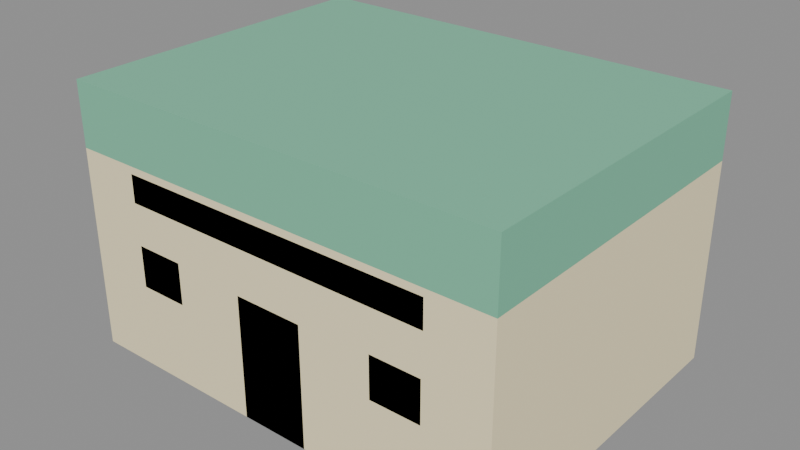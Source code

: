 # Source: gedung_fotokopi.blend  (saved by Blender 5.3.31; exported with 4.5.12 LTS)
import bpy
from mathutils import Matrix  # noqa: F401  (used for matrix-valued properties, if any)

bpy.ops.wm.read_factory_settings(use_empty=True)
scene = bpy.context.scene
scene.name = 'Scene'

# ---- images (referenced by path relative to the original .blend; pixels are not part of the script)
import os
ASSET_DIR = os.environ.get("B2B_ASSET_DIR", "")  # directory of the original .blend (textures are referenced by path, not embedded)
HERE = os.path.dirname(os.path.abspath(__file__))  # packed textures are extracted next to this script under _unpacked/

def load_image(name, relpath, width, height, colorspace="sRGB"):
    """Load a texture the original file referenced (path relative to the .blend, or extracted next to this script)."""
    p = next((c for c in (os.path.join(HERE, relpath), os.path.join(ASSET_DIR, relpath)) if relpath and os.path.exists(c)), "")
    if p:
        img = bpy.data.images.load(p, check_existing=True)
        img.name = name
    else:  # same state as the original file: an image datablock whose file is absent (Cycles renders it pink)
        img = bpy.data.images.new(name, width, height)
        img.source = "FILE"
        img.filepath = "//" + (relpath or name)
    img.colorspace_settings.name = colorspace
    return img
img_palet_gedung_fotokopi = load_image('palet_gedung_fotokopi', '_unpacked/palet_gedung_fotokopi.69cb1125.png', 16, 4, 'sRGB')

# ---- materials (node trees are filled in below, after node groups)
mat_palet_gedung_fotokopi = bpy.data.materials.new('palet_gedung_fotokopi')

# ---- material node trees
mat_palet_gedung_fotokopi.use_nodes = True; mat_palet_gedung_fotokopi.node_tree.nodes.clear()
_N = mat_palet_gedung_fotokopi.node_tree.nodes; _L = mat_palet_gedung_fotokopi.node_tree.links
n0 = _N.new('ShaderNodeBsdfPrincipled'); n0.name = 'Principled BSDF'; n0.location = (-200, 100)
n0.inputs[10].default_value = 0.005
n1 = _N.new('ShaderNodeOutputMaterial'); n1.name = 'Material Output'; n1.location = (200, 100)
n2 = _N.new('ShaderNodeTexImage'); n2.name = 'Image Texture'; n2.location = (0, 0)
n2.image = img_palet_gedung_fotokopi
n2.interpolation = 'Closest'
_L.new(n0.outputs[0], n1.inputs[0])
_L.new(n2.outputs[0], n0.inputs[0])
n1.is_active_output = True

# ---- meshes
me_gedung_fotokopi = bpy.data.meshes.new('gedung_fotokopi')
me_gedung_fotokopi.from_pydata([(-4.0, -3.0, 0.0), (-4.0, -3.0, 3.648), (-4.0, 3.0, 0.0), (-4.0, 3.0, 3.648), (4.0, -3.0, 0.0), (4.0, -3.0, 3.648), (4.0, 3.0, 0.0), (4.0, 3.0, 3.648), (-4.0, -3.0, 3.648), (-4.0, -3.0, 4.8), (-4.0, 3.0, 3.648), (-4.0, 3.0, 4.8), (4.0, -3.0, 3.648), (4.0, -3.0, 4.8), (4.0, 3.0, 3.648), (4.0, 3.0, 4.8), (-0.625, -3.0, 0.0), (-0.625, -3.0, 2.2), (-0.625, -2.955, 0.0), (-0.625, -2.955, 2.2), (0.625, -3.0, 0.0), (0.625, -3.0, 2.2), (0.625, -2.955, 0.0), (0.625, -2.955, 2.2), (-2.85, -3.0, 1.522), (-2.85, -3.0, 2.272), (-2.85, -2.965, 1.522), (-2.85, -2.965, 2.272), (-1.95, -3.0, 1.522), (-1.95, -3.0, 2.272), (-1.95, -2.965, 1.522), (-1.95, -2.965, 2.272), (1.95, -3.0, 1.522), (1.95, -3.0, 2.272), (1.95, -2.965, 1.522), (1.95, -2.965, 2.272), (2.85, -3.0, 1.522), (2.85, -3.0, 2.272), (2.85, -2.965, 1.522), (2.85, -2.965, 2.272), (-2.88, -3.0, 3.018), (-2.88, -3.0, 3.518), (-2.88, -2.93, 3.018), (-2.88, -2.93, 3.518), (2.88, -3.0, 3.018), (2.88, -3.0, 3.518), (2.88, -2.93, 3.018), (2.88, -2.93, 3.518)], [], [(0, 1, 3, 2), (2, 3, 7, 6), (6, 7, 5, 4), (4, 5, 1, 0), (2, 6, 4, 0), (7, 3, 1, 5), (8, 9, 11, 10), (10, 11, 15, 14), (14, 15, 13, 12), (12, 13, 9, 8), (10, 14, 12, 8), (15, 11, 9, 13), (16, 17, 19, 18), (18, 19, 23, 22), (22, 23, 21, 20), (20, 21, 17, 16), (18, 22, 20, 16), (23, 19, 17, 21), (24, 25, 27, 26), (26, 27, 31, 30), (30, 31, 29, 28), (28, 29, 25, 24), (26, 30, 28, 24), (31, 27, 25, 29), (32, 33, 35, 34), (34, 35, 39, 38), (38, 39, 37, 36), (36, 37, 33, 32), (34, 38, 36, 32), (39, 35, 33, 37), (40, 41, 43, 42), (42, 43, 47, 46), (46, 47, 45, 44), (44, 45, 41, 40), (42, 46, 44, 40), (47, 43, 41, 45)])
_uv = me_gedung_fotokopi.uv_layers.new(name='UVMap')
_uv.uv.foreach_set('vector', [0.125, 0.5, 0.125, 0.5, 0.125, 0.5, 0.125, 0.5, 0.125, 0.5, 0.125, 0.5, 0.125, 0.5, 0.125, 0.5, 0.125, 0.5, 0.125, 0.5, 0.125, 0.5, 0.125, 0.5, 0.125, 0.5, 0.125, 0.5, 0.125, 0.5, 0.125, 0.5, 0.125, 0.5, 0.125, 0.5, 0.125, 0.5, 0.125, 0.5, 0.125, 0.5, 0.125, 0.5, 0.125, 0.5, 0.125, 0.5, 0.375, 0.5, 0.375, 0.5, 0.375, 0.5, 0.375, 0.5, 0.375, 0.5, 0.375, 0.5, 0.375, 0.5, 0.375, 0.5, 0.375, 0.5, 0.375, 0.5, 0.375, 0.5, 0.375, 0.5, 0.375, 0.5, 0.375, 0.5, 0.375, 0.5, 0.375, 0.5, 0.375, 0.5, 0.375, 0.5, 0.375, 0.5, 0.375, 0.5, 0.375, 0.5, 0.375, 0.5, 0.375, 0.5, 0.375, 0.5, 0.625, 0.5, 0.625, 0.5, 0.625, 0.5, 0.625, 0.5, 0.625, 0.5, 0.625, 0.5, 0.625, 0.5, 0.625, 0.5, 0.625, 0.5, 0.625, 0.5, 0.625, 0.5, 0.625, 0.5, 0.625, 0.5, 0.625, 0.5, 0.625, 0.5, 0.625, 0.5, 0.625, 0.5, 0.625, 0.5, 0.625, 0.5, 0.625, 0.5, 0.625, 0.5, 0.625, 0.5, 0.625, 0.5, 0.625, 0.5, 0.875, 0.5, 0.875, 0.5, 0.875, 0.5, 0.875, 0.5, 0.875, 0.5, 0.875, 0.5, 0.875, 0.5, 0.875, 0.5, 0.875, 0.5, 0.875, 0.5, 0.875, 0.5, 0.875, 0.5, 0.875, 0.5, 0.875, 0.5, 0.875, 0.5, 0.875, 0.5, 0.875, 0.5, 0.875, 0.5, 0.875, 0.5, 0.875, 0.5, 0.875, 0.5, 0.875, 0.5, 0.875, 0.5, 0.875, 0.5, 0.875, 0.5, 0.875, 0.5, 0.875, 0.5, 0.875, 0.5, 0.875, 0.5, 0.875, 0.5, 0.875, 0.5, 0.875, 0.5, 0.875, 0.5, 0.875, 0.5, 0.875, 0.5, 0.875, 0.5, 0.875, 0.5, 0.875, 0.5, 0.875, 0.5, 0.875, 0.5, 0.875, 0.5, 0.875, 0.5, 0.875, 0.5, 0.875, 0.5, 0.875, 0.5, 0.875, 0.5, 0.875, 0.5, 0.875, 0.5, 0.875, 0.5, 0.875, 0.5, 0.875, 0.5, 0.875, 0.5, 0.875, 0.5, 0.875, 0.5, 0.875, 0.5, 0.875, 0.5, 0.875, 0.5, 0.875, 0.5, 0.875, 0.5, 0.875, 0.5, 0.875, 0.5, 0.875, 0.5, 0.875, 0.5, 0.875, 0.5, 0.875, 0.5, 0.875, 0.5, 0.875, 0.5, 0.875, 0.5, 0.875, 0.5, 0.875, 0.5, 0.875, 0.5, 0.875, 0.5])
me_gedung_fotokopi.materials.append(mat_palet_gedung_fotokopi)
me_gedung_fotokopi.update()

# ---- objects
ob_gedung_fotokopi = bpy.data.objects.new('gedung_fotokopi', me_gedung_fotokopi)

# ---- transforms, parenting, visibility, modifiers, constraints
ob_gedung_fotokopi.location = (0.0, 0.0, 0.0)

# ---- collection membership
scene.collection.objects.link(ob_gedung_fotokopi)

# ---- scene / render settings (as saved in the file)
scene.frame_start = 1; scene.frame_end = 250; scene.frame_set(1)
scene.render.engine = 'BLENDER_EEVEE_NEXT'
scene.render.bake_bias = 0.0
scene.render.bake_samples = 0
scene.render.compositor_device = 'GPU'
scene.eevee.use_volume_custom_range = False
scene.eevee.fast_gi_thickness_near = 0.1
scene.eevee.fast_gi_thickness_far = 0.0
scene.eevee.ray_tracing_options.screen_trace_thickness = 0.1
bpy.context.view_layer.update()

# ---- added for rendering (the .blend has no active camera and no usable light): camera, sun + grey world if the file has none
cam_auto = bpy.data.cameras.new('AutoCamera')
cam_auto.lens = 50.0
cam_auto.sensor_width = 36.0
cam_auto.clip_end = 1000.0
ob_auto_camera = bpy.data.objects.new('AutoCamera', cam_auto)
scene.collection.objects.link(ob_auto_camera)
ob_auto_camera.location = (10.2629, -12.3155, 10.6103)
ob_auto_camera.rotation_euler = (1.09748, -7.21219e-08, 0.694738)
scene.camera = ob_auto_camera
light_auto_sun = bpy.data.lights.new('AutoSun', 'SUN')
light_auto_sun.energy = 3.0
light_auto_sun.angle = 0.0523599
ob_auto_sun = bpy.data.objects.new('AutoSun', light_auto_sun)
scene.collection.objects.link(ob_auto_sun)
ob_auto_sun.rotation_euler = (0.872665, 0.174533, 0.523599)
if scene.world is None:
    world_auto = bpy.data.worlds.new('AutoWorld')
    world_auto.color = (0.3, 0.3, 0.3)
    scene.world = world_auto
bpy.context.view_layer.update()
